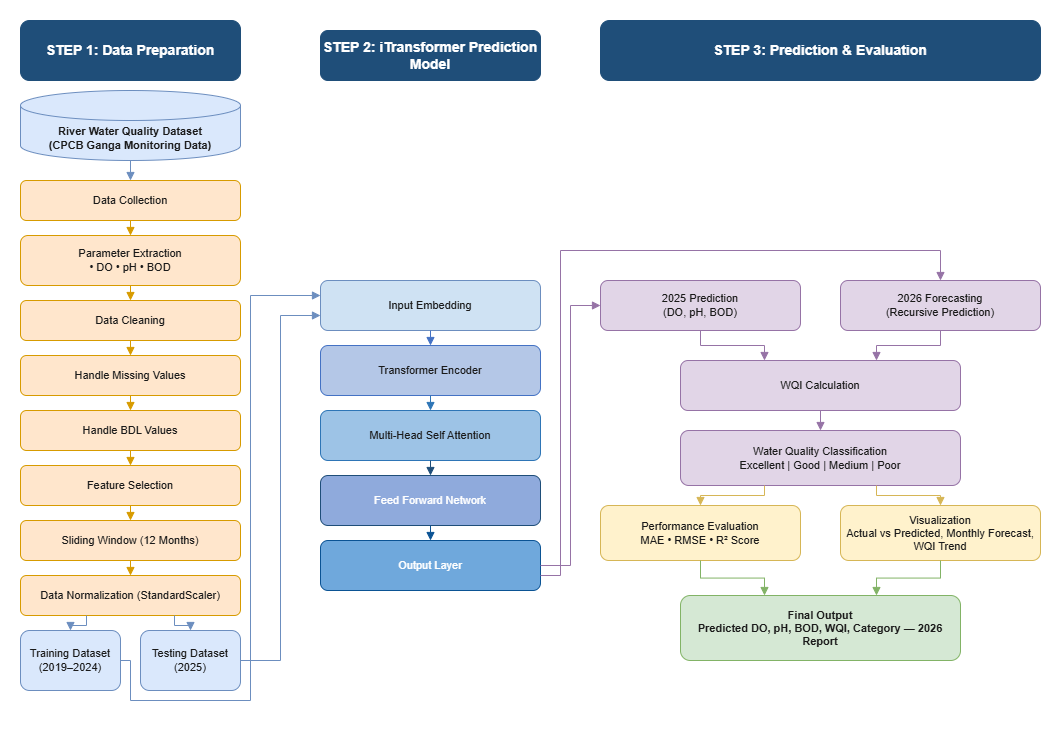

The diagram above was exported from draw.io. Its source (the exported page's mxGraphModel, read from the mxfile embedded in the PNG):
<mxGraphModel dx="1471" dy="1920" grid="0" gridSize="10" guides="1" tooltips="1" connect="1" arrows="1" fold="1" page="1" pageScale="1" pageWidth="850" pageHeight="1100" background="light-dark(#FFFFFF,#FFFFFF)" math="0" shadow="0">
  <root>
    <mxCell id="0" />
    <mxCell id="1" parent="0" />
    <mxCell id="HF-dQ0XXVDIvtK3JEFhm-94" parent="1" style="rounded=1;whiteSpace=wrap;html=1;fillColor=#1f4e79;strokeColor=#1f4e79;fontStyle=1;fontSize=14;align=center;fontColor=#ffffff;" value="STEP 1: Data Preparation" vertex="1">
      <mxGeometry height="60" width="220" x="40" y="-10" as="geometry" />
    </mxCell>
    <mxCell id="HF-dQ0XXVDIvtK3JEFhm-95" parent="1" style="rounded=1;whiteSpace=wrap;html=1;fillColor=#1f4e79;strokeColor=#1f4e79;fontStyle=1;fontSize=14;align=center;fontColor=#ffffff;" value="STEP 2: iTransformer Prediction Model" vertex="1">
      <mxGeometry height="50" width="220" x="340" as="geometry" />
    </mxCell>
    <mxCell id="HF-dQ0XXVDIvtK3JEFhm-96" parent="1" style="rounded=1;whiteSpace=wrap;html=1;fillColor=#1f4e79;strokeColor=#1f4e79;fontStyle=1;fontSize=14;align=center;fontColor=#ffffff;" value="STEP 3: Prediction &amp; Evaluation" vertex="1">
      <mxGeometry height="60" width="440" x="620" y="-10" as="geometry" />
    </mxCell>
    <mxCell id="HF-dQ0XXVDIvtK3JEFhm-97" parent="1" style="shape=cylinder3;whiteSpace=wrap;html=1;boundedLbl=1;backgroundOutline=1;size=15;fillColor=#dae8fc;strokeColor=#6c8ebf;fontSize=11;fontColor=#1a1a1a;fontStyle=1;" value="River Water Quality Dataset&#10;(CPCB Ganga Monitoring Data)" vertex="1">
      <mxGeometry height="70" width="220" x="40" y="60" as="geometry" />
    </mxCell>
    <mxCell id="HF-dQ0XXVDIvtK3JEFhm-98" parent="1" style="rounded=1;whiteSpace=wrap;html=1;fillColor=#ffe6cc;strokeColor=#d79b00;fontSize=11;fontColor=#1a1a1a;" value="Data Collection" vertex="1">
      <mxGeometry height="40" width="220" x="40" y="150" as="geometry" />
    </mxCell>
    <mxCell id="HF-dQ0XXVDIvtK3JEFhm-99" parent="1" style="rounded=1;whiteSpace=wrap;html=1;fillColor=#ffe6cc;strokeColor=#d79b00;fontSize=11;fontColor=#1a1a1a;" value="Parameter Extraction&#10;• DO   • pH   • BOD" vertex="1">
      <mxGeometry height="50" width="220" x="40" y="205" as="geometry" />
    </mxCell>
    <mxCell id="HF-dQ0XXVDIvtK3JEFhm-100" parent="1" style="rounded=1;whiteSpace=wrap;html=1;fillColor=#ffe6cc;strokeColor=#d79b00;fontSize=11;fontColor=#1a1a1a;" value="Data Cleaning" vertex="1">
      <mxGeometry height="40" width="220" x="40" y="270" as="geometry" />
    </mxCell>
    <mxCell id="HF-dQ0XXVDIvtK3JEFhm-101" parent="1" style="rounded=1;whiteSpace=wrap;html=1;fillColor=#ffe6cc;strokeColor=#d79b00;fontSize=11;fontColor=#1a1a1a;" value="Handle Missing Values" vertex="1">
      <mxGeometry height="40" width="220" x="40" y="325" as="geometry" />
    </mxCell>
    <mxCell id="HF-dQ0XXVDIvtK3JEFhm-102" parent="1" style="rounded=1;whiteSpace=wrap;html=1;fillColor=#ffe6cc;strokeColor=#d79b00;fontSize=11;fontColor=#1a1a1a;" value="Handle BDL Values" vertex="1">
      <mxGeometry height="40" width="220" x="40" y="380" as="geometry" />
    </mxCell>
    <mxCell id="HF-dQ0XXVDIvtK3JEFhm-103" parent="1" style="rounded=1;whiteSpace=wrap;html=1;fillColor=#ffe6cc;strokeColor=#d79b00;fontSize=11;fontColor=#1a1a1a;" value="Feature Selection" vertex="1">
      <mxGeometry height="40" width="220" x="40" y="435" as="geometry" />
    </mxCell>
    <mxCell id="HF-dQ0XXVDIvtK3JEFhm-104" parent="1" style="rounded=1;whiteSpace=wrap;html=1;fillColor=#ffe6cc;strokeColor=#d79b00;fontSize=11;fontColor=#1a1a1a;" value="Sliding Window (12 Months)" vertex="1">
      <mxGeometry height="40" width="220" x="40" y="490" as="geometry" />
    </mxCell>
    <mxCell id="HF-dQ0XXVDIvtK3JEFhm-105" parent="1" style="rounded=1;whiteSpace=wrap;html=1;fillColor=#ffe6cc;strokeColor=#d79b00;fontSize=11;fontColor=#1a1a1a;" value="Data Normalization (StandardScaler)" vertex="1">
      <mxGeometry height="40" width="220" x="40" y="545" as="geometry" />
    </mxCell>
    <mxCell id="HF-dQ0XXVDIvtK3JEFhm-106" parent="1" style="rounded=1;whiteSpace=wrap;html=1;fillColor=#dae8fc;strokeColor=#6c8ebf;fontSize=11;fontColor=#1a1a1a;" value="Training Dataset&#10;(2019–2024)" vertex="1">
      <mxGeometry height="60" width="100" x="40" y="600" as="geometry" />
    </mxCell>
    <mxCell id="HF-dQ0XXVDIvtK3JEFhm-107" parent="1" style="rounded=1;whiteSpace=wrap;html=1;fillColor=#dae8fc;strokeColor=#6c8ebf;fontSize=11;fontColor=#1a1a1a;" value="Testing Dataset&#10;(2025)" vertex="1">
      <mxGeometry height="60" width="100" x="160" y="600" as="geometry" />
    </mxCell>
    <mxCell id="HF-dQ0XXVDIvtK3JEFhm-108" parent="1" style="rounded=1;whiteSpace=wrap;html=1;fillColor=#cfe2f3;strokeColor=#6c8ebf;fontSize=11;fontColor=#1a1a1a;" value="Input Embedding" vertex="1">
      <mxGeometry height="50" width="220" x="340" y="250" as="geometry" />
    </mxCell>
    <mxCell id="HF-dQ0XXVDIvtK3JEFhm-109" parent="1" style="rounded=1;whiteSpace=wrap;html=1;fillColor=#b4c7e7;strokeColor=#4472c4;fontSize=11;fontColor=#1a1a1a;" value="Transformer Encoder" vertex="1">
      <mxGeometry height="50" width="220" x="340" y="315" as="geometry" />
    </mxCell>
    <mxCell id="HF-dQ0XXVDIvtK3JEFhm-110" parent="1" style="rounded=1;whiteSpace=wrap;html=1;fillColor=#9dc3e6;strokeColor=#2e75b6;fontSize=11;fontColor=#1a1a1a;" value="Multi-Head Self Attention" vertex="1">
      <mxGeometry height="50" width="220" x="340" y="380" as="geometry" />
    </mxCell>
    <mxCell id="HF-dQ0XXVDIvtK3JEFhm-111" parent="1" style="rounded=1;whiteSpace=wrap;html=1;fillColor=#8faadc;strokeColor=#1f4e79;fontSize=11;fontColor=#ffffff;" value="Feed Forward Network" vertex="1">
      <mxGeometry height="50" width="220" x="340" y="445" as="geometry" />
    </mxCell>
    <mxCell id="HF-dQ0XXVDIvtK3JEFhm-112" parent="1" style="rounded=1;whiteSpace=wrap;html=1;fillColor=#6fa8dc;strokeColor=#0b5394;fontSize=11;fontColor=#ffffff;" value="Output Layer" vertex="1">
      <mxGeometry height="50" width="220" x="340" y="510" as="geometry" />
    </mxCell>
    <mxCell id="HF-dQ0XXVDIvtK3JEFhm-113" parent="1" style="rounded=1;whiteSpace=wrap;html=1;fillColor=#e1d5e7;strokeColor=#9673a6;fontSize=11;fontColor=#1a1a1a;" value="2025 Prediction&#10;(DO, pH, BOD)" vertex="1">
      <mxGeometry height="50" width="200" x="620" y="250" as="geometry" />
    </mxCell>
    <mxCell id="HF-dQ0XXVDIvtK3JEFhm-114" parent="1" style="rounded=1;whiteSpace=wrap;html=1;fillColor=#e1d5e7;strokeColor=#9673a6;fontSize=11;fontColor=#1a1a1a;" value="2026 Forecasting&#10;(Recursive Prediction)" vertex="1">
      <mxGeometry height="50" width="200" x="860" y="250" as="geometry" />
    </mxCell>
    <mxCell id="HF-dQ0XXVDIvtK3JEFhm-115" parent="1" style="rounded=1;whiteSpace=wrap;html=1;fillColor=#e1d5e7;strokeColor=#9673a6;fontSize=11;fontColor=#1a1a1a;" value="WQI Calculation" vertex="1">
      <mxGeometry height="50" width="280" x="700" y="330" as="geometry" />
    </mxCell>
    <mxCell id="HF-dQ0XXVDIvtK3JEFhm-116" parent="1" style="rounded=1;whiteSpace=wrap;html=1;fillColor=#e1d5e7;strokeColor=#9673a6;fontSize=11;fontColor=#1a1a1a;" value="Water Quality Classification&#10;Excellent | Good | Medium | Poor" vertex="1">
      <mxGeometry height="55" width="280" x="700" y="400" as="geometry" />
    </mxCell>
    <mxCell id="HF-dQ0XXVDIvtK3JEFhm-117" parent="1" style="rounded=1;whiteSpace=wrap;html=1;fillColor=#fff2cc;strokeColor=#d6b656;fontSize=11;fontColor=#1a1a1a;" value="Performance Evaluation&#10;MAE  •  RMSE  •  R² Score" vertex="1">
      <mxGeometry height="55" width="200" x="620" y="475" as="geometry" />
    </mxCell>
    <mxCell id="HF-dQ0XXVDIvtK3JEFhm-118" parent="1" style="rounded=1;whiteSpace=wrap;html=1;fillColor=#fff2cc;strokeColor=#d6b656;fontSize=11;fontColor=#1a1a1a;" value="Visualization&#10;Actual vs Predicted, Monthly Forecast, WQI Trend" vertex="1">
      <mxGeometry height="55" width="200" x="860" y="475" as="geometry" />
    </mxCell>
    <mxCell id="HF-dQ0XXVDIvtK3JEFhm-119" parent="1" style="rounded=1;whiteSpace=wrap;html=1;fillColor=#d5e8d4;strokeColor=#82b366;fontSize=11;fontStyle=1;fontColor=#1a1a1a;" value="Final Output&#10;Predicted DO, pH, BOD, WQI, Category — 2026 Report" vertex="1">
      <mxGeometry height="65" width="280" x="700" y="565" as="geometry" />
    </mxCell>
    <mxCell id="HF-dQ0XXVDIvtK3JEFhm-120" edge="1" parent="1" source="HF-dQ0XXVDIvtK3JEFhm-97" style="endArrow=block;html=1;rounded=0;edgeStyle=orthogonalEdgeStyle;exitX=0.5;exitY=1;exitDx=0;exitDy=0;entryX=0.5;entryY=0;entryDx=0;entryDy=0;strokeColor=#6c8ebf;" target="HF-dQ0XXVDIvtK3JEFhm-98">
      <mxGeometry relative="1" as="geometry" />
    </mxCell>
    <mxCell id="HF-dQ0XXVDIvtK3JEFhm-121" edge="1" parent="1" source="HF-dQ0XXVDIvtK3JEFhm-98" style="endArrow=block;html=1;rounded=0;edgeStyle=orthogonalEdgeStyle;exitX=0.5;exitY=1;entryX=0.5;entryY=0;strokeColor=#d79b00;" target="HF-dQ0XXVDIvtK3JEFhm-99">
      <mxGeometry relative="1" as="geometry" />
    </mxCell>
    <mxCell id="HF-dQ0XXVDIvtK3JEFhm-122" edge="1" parent="1" source="HF-dQ0XXVDIvtK3JEFhm-99" style="endArrow=block;html=1;rounded=0;edgeStyle=orthogonalEdgeStyle;exitX=0.5;exitY=1;entryX=0.5;entryY=0;strokeColor=#d79b00;" target="HF-dQ0XXVDIvtK3JEFhm-100">
      <mxGeometry relative="1" as="geometry" />
    </mxCell>
    <mxCell id="HF-dQ0XXVDIvtK3JEFhm-123" edge="1" parent="1" source="HF-dQ0XXVDIvtK3JEFhm-100" style="endArrow=block;html=1;rounded=0;edgeStyle=orthogonalEdgeStyle;exitX=0.5;exitY=1;entryX=0.5;entryY=0;strokeColor=#d79b00;" target="HF-dQ0XXVDIvtK3JEFhm-101">
      <mxGeometry relative="1" as="geometry" />
    </mxCell>
    <mxCell id="HF-dQ0XXVDIvtK3JEFhm-124" edge="1" parent="1" source="HF-dQ0XXVDIvtK3JEFhm-101" style="endArrow=block;html=1;rounded=0;edgeStyle=orthogonalEdgeStyle;exitX=0.5;exitY=1;entryX=0.5;entryY=0;strokeColor=#d79b00;" target="HF-dQ0XXVDIvtK3JEFhm-102">
      <mxGeometry relative="1" as="geometry" />
    </mxCell>
    <mxCell id="HF-dQ0XXVDIvtK3JEFhm-125" edge="1" parent="1" source="HF-dQ0XXVDIvtK3JEFhm-102" style="endArrow=block;html=1;rounded=0;edgeStyle=orthogonalEdgeStyle;exitX=0.5;exitY=1;entryX=0.5;entryY=0;strokeColor=#d79b00;" target="HF-dQ0XXVDIvtK3JEFhm-103">
      <mxGeometry relative="1" as="geometry" />
    </mxCell>
    <mxCell id="HF-dQ0XXVDIvtK3JEFhm-126" edge="1" parent="1" source="HF-dQ0XXVDIvtK3JEFhm-103" style="endArrow=block;html=1;rounded=0;edgeStyle=orthogonalEdgeStyle;exitX=0.5;exitY=1;entryX=0.5;entryY=0;strokeColor=#d79b00;" target="HF-dQ0XXVDIvtK3JEFhm-104">
      <mxGeometry relative="1" as="geometry" />
    </mxCell>
    <mxCell id="HF-dQ0XXVDIvtK3JEFhm-127" edge="1" parent="1" source="HF-dQ0XXVDIvtK3JEFhm-104" style="endArrow=block;html=1;rounded=0;edgeStyle=orthogonalEdgeStyle;exitX=0.5;exitY=1;entryX=0.5;entryY=0;strokeColor=#d79b00;" target="HF-dQ0XXVDIvtK3JEFhm-105">
      <mxGeometry relative="1" as="geometry" />
    </mxCell>
    <mxCell id="HF-dQ0XXVDIvtK3JEFhm-128" edge="1" parent="1" source="HF-dQ0XXVDIvtK3JEFhm-105" style="endArrow=block;html=1;rounded=0;edgeStyle=orthogonalEdgeStyle;exitX=0.3;exitY=1;entryX=0.5;entryY=0;strokeColor=#6c8ebf;" target="HF-dQ0XXVDIvtK3JEFhm-106">
      <mxGeometry relative="1" as="geometry" />
    </mxCell>
    <mxCell id="HF-dQ0XXVDIvtK3JEFhm-129" edge="1" parent="1" source="HF-dQ0XXVDIvtK3JEFhm-105" style="endArrow=block;html=1;rounded=0;edgeStyle=orthogonalEdgeStyle;exitX=0.7;exitY=1;entryX=0.5;entryY=0;strokeColor=#6c8ebf;" target="HF-dQ0XXVDIvtK3JEFhm-107">
      <mxGeometry relative="1" as="geometry" />
    </mxCell>
    <mxCell id="HF-dQ0XXVDIvtK3JEFhm-130" edge="1" parent="1" source="HF-dQ0XXVDIvtK3JEFhm-106" style="endArrow=block;html=1;rounded=0;edgeStyle=orthogonalEdgeStyle;exitX=1;exitY=0.5;entryX=0;entryY=0.3;strokeColor=#6c8ebf;" target="HF-dQ0XXVDIvtK3JEFhm-108">
      <mxGeometry relative="1" as="geometry">
        <Array as="points">
          <mxPoint x="150" y="630" />
          <mxPoint x="150" y="670" />
          <mxPoint x="270" y="670" />
          <mxPoint x="270" y="265" />
        </Array>
      </mxGeometry>
    </mxCell>
    <mxCell id="HF-dQ0XXVDIvtK3JEFhm-131" edge="1" parent="1" source="HF-dQ0XXVDIvtK3JEFhm-107" style="endArrow=block;html=1;rounded=0;edgeStyle=orthogonalEdgeStyle;exitX=1;exitY=0.5;entryX=0;entryY=0.7;strokeColor=#6c8ebf;" target="HF-dQ0XXVDIvtK3JEFhm-108">
      <mxGeometry relative="1" as="geometry" />
    </mxCell>
    <mxCell id="HF-dQ0XXVDIvtK3JEFhm-132" edge="1" parent="1" source="HF-dQ0XXVDIvtK3JEFhm-108" style="endArrow=block;html=1;rounded=0;edgeStyle=orthogonalEdgeStyle;exitX=0.5;exitY=1;entryX=0.5;entryY=0;strokeColor=#4472c4;" target="HF-dQ0XXVDIvtK3JEFhm-109">
      <mxGeometry relative="1" as="geometry" />
    </mxCell>
    <mxCell id="HF-dQ0XXVDIvtK3JEFhm-133" edge="1" parent="1" source="HF-dQ0XXVDIvtK3JEFhm-109" style="endArrow=block;html=1;rounded=0;edgeStyle=orthogonalEdgeStyle;exitX=0.5;exitY=1;entryX=0.5;entryY=0;strokeColor=#2e75b6;" target="HF-dQ0XXVDIvtK3JEFhm-110">
      <mxGeometry relative="1" as="geometry" />
    </mxCell>
    <mxCell id="HF-dQ0XXVDIvtK3JEFhm-134" edge="1" parent="1" source="HF-dQ0XXVDIvtK3JEFhm-110" style="endArrow=block;html=1;rounded=0;edgeStyle=orthogonalEdgeStyle;exitX=0.5;exitY=1;entryX=0.5;entryY=0;strokeColor=#1f4e79;" target="HF-dQ0XXVDIvtK3JEFhm-111">
      <mxGeometry relative="1" as="geometry" />
    </mxCell>
    <mxCell id="HF-dQ0XXVDIvtK3JEFhm-135" edge="1" parent="1" source="HF-dQ0XXVDIvtK3JEFhm-111" style="endArrow=block;html=1;rounded=0;edgeStyle=orthogonalEdgeStyle;exitX=0.5;exitY=1;entryX=0.5;entryY=0;strokeColor=#0b5394;" target="HF-dQ0XXVDIvtK3JEFhm-112">
      <mxGeometry relative="1" as="geometry" />
    </mxCell>
    <mxCell id="HF-dQ0XXVDIvtK3JEFhm-136" edge="1" parent="1" source="HF-dQ0XXVDIvtK3JEFhm-112" style="endArrow=block;html=1;rounded=0;edgeStyle=orthogonalEdgeStyle;exitX=1;exitY=0.5;entryX=0;entryY=0.5;strokeColor=#9673a6;" target="HF-dQ0XXVDIvtK3JEFhm-113">
      <mxGeometry relative="1" as="geometry" />
    </mxCell>
    <mxCell id="HF-dQ0XXVDIvtK3JEFhm-137" edge="1" parent="1" source="HF-dQ0XXVDIvtK3JEFhm-112" style="endArrow=block;html=1;rounded=0;edgeStyle=orthogonalEdgeStyle;exitX=1;exitY=0.7;entryX=0.5;entryY=0;strokeColor=#9673a6;entryDx=0;entryDy=0;" target="HF-dQ0XXVDIvtK3JEFhm-114">
      <mxGeometry relative="1" as="geometry">
        <Array as="points">
          <mxPoint x="580" y="545" />
          <mxPoint x="580" y="220.04" />
          <mxPoint x="960" y="220.04" />
        </Array>
      </mxGeometry>
    </mxCell>
    <mxCell id="HF-dQ0XXVDIvtK3JEFhm-138" edge="1" parent="1" source="HF-dQ0XXVDIvtK3JEFhm-113" style="endArrow=block;html=1;rounded=0;edgeStyle=orthogonalEdgeStyle;exitX=0.5;exitY=1;entryX=0.3;entryY=0;strokeColor=#9673a6;" target="HF-dQ0XXVDIvtK3JEFhm-115">
      <mxGeometry relative="1" as="geometry" />
    </mxCell>
    <mxCell id="HF-dQ0XXVDIvtK3JEFhm-139" edge="1" parent="1" source="HF-dQ0XXVDIvtK3JEFhm-114" style="endArrow=block;html=1;rounded=0;edgeStyle=orthogonalEdgeStyle;exitX=0.5;exitY=1;entryX=0.7;entryY=0;strokeColor=#9673a6;" target="HF-dQ0XXVDIvtK3JEFhm-115">
      <mxGeometry relative="1" as="geometry" />
    </mxCell>
    <mxCell id="HF-dQ0XXVDIvtK3JEFhm-140" edge="1" parent="1" source="HF-dQ0XXVDIvtK3JEFhm-115" style="endArrow=block;html=1;rounded=0;edgeStyle=orthogonalEdgeStyle;exitX=0.5;exitY=1;entryX=0.5;entryY=0;strokeColor=#9673a6;" target="HF-dQ0XXVDIvtK3JEFhm-116">
      <mxGeometry relative="1" as="geometry" />
    </mxCell>
    <mxCell id="HF-dQ0XXVDIvtK3JEFhm-141" edge="1" parent="1" source="HF-dQ0XXVDIvtK3JEFhm-116" style="endArrow=block;html=1;rounded=0;edgeStyle=orthogonalEdgeStyle;exitX=0.3;exitY=1;entryX=0.5;entryY=0;strokeColor=#d6b656;" target="HF-dQ0XXVDIvtK3JEFhm-117">
      <mxGeometry relative="1" as="geometry" />
    </mxCell>
    <mxCell id="HF-dQ0XXVDIvtK3JEFhm-142" edge="1" parent="1" source="HF-dQ0XXVDIvtK3JEFhm-116" style="endArrow=block;html=1;rounded=0;edgeStyle=orthogonalEdgeStyle;exitX=0.7;exitY=1;entryX=0.5;entryY=0;strokeColor=#d6b656;" target="HF-dQ0XXVDIvtK3JEFhm-118">
      <mxGeometry relative="1" as="geometry" />
    </mxCell>
    <mxCell id="HF-dQ0XXVDIvtK3JEFhm-143" edge="1" parent="1" source="HF-dQ0XXVDIvtK3JEFhm-117" style="endArrow=block;html=1;rounded=0;edgeStyle=orthogonalEdgeStyle;exitX=0.5;exitY=1;entryX=0.3;entryY=0;strokeColor=#82b366;" target="HF-dQ0XXVDIvtK3JEFhm-119">
      <mxGeometry relative="1" as="geometry" />
    </mxCell>
    <mxCell id="HF-dQ0XXVDIvtK3JEFhm-144" edge="1" parent="1" source="HF-dQ0XXVDIvtK3JEFhm-118" style="endArrow=block;html=1;rounded=0;edgeStyle=orthogonalEdgeStyle;exitX=0.5;exitY=1;entryX=0.7;entryY=0;strokeColor=#82b366;" target="HF-dQ0XXVDIvtK3JEFhm-119">
      <mxGeometry relative="1" as="geometry" />
    </mxCell>
  </root>
</mxGraphModel>